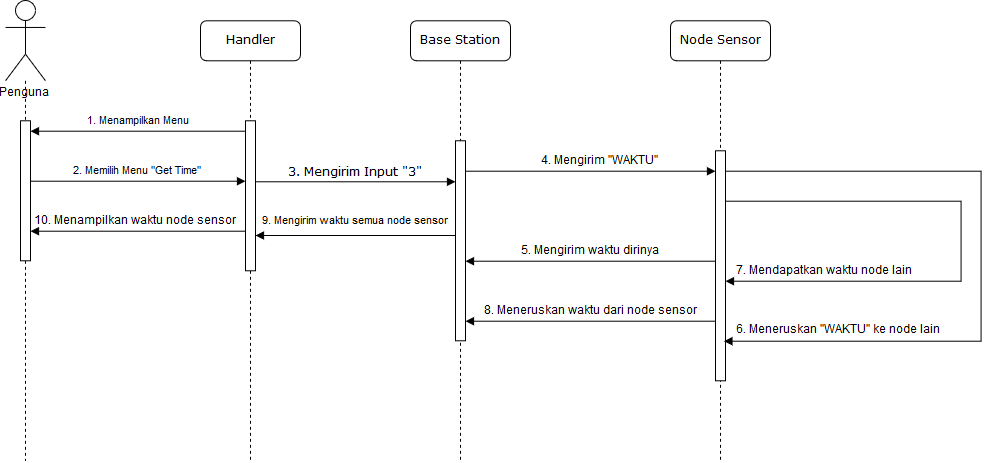

The diagram above was exported from draw.io. Its source (the exported page's mxGraphModel, read from the mxfile embedded in the PNG):
<mxGraphModel dx="813" dy="741" grid="1" gridSize="10" guides="1" tooltips="1" connect="1" arrows="1" fold="1" page="1" pageScale="1" pageWidth="1100" pageHeight="850" background="#ffffff" math="0" shadow="0">
  <root>
    <mxCell id="0" />
    <mxCell id="1" parent="0" />
    <mxCell id="2" value="Handler" style="shape=umlLifeline;perimeter=lifelinePerimeter;whiteSpace=wrap;html=1;container=1;collapsible=0;recursiveResize=0;outlineConnect=0;rounded=1;shadow=0;comic=0;labelBackgroundColor=none;strokeColor=#000000;strokeWidth=1;fillColor=#FFFFFF;fontFamily=Verdana;fontSize=12;fontColor=#000000;align=center;" vertex="1" parent="1">
      <mxGeometry x="225" y="1114.2857142857142" width="100" height="440" as="geometry" />
    </mxCell>
    <mxCell id="3" value="" style="html=1;points=[];perimeter=orthogonalPerimeter;rounded=0;shadow=0;comic=0;labelBackgroundColor=none;strokeColor=#000000;strokeWidth=1;fillColor=#FFFFFF;fontFamily=Verdana;fontSize=12;fontColor=#000000;align=center;" vertex="1" parent="2">
      <mxGeometry x="45" y="100" width="10" height="150" as="geometry" />
    </mxCell>
    <mxCell id="4" value="Base Station" style="shape=umlLifeline;perimeter=lifelinePerimeter;whiteSpace=wrap;html=1;container=1;collapsible=0;recursiveResize=0;outlineConnect=0;rounded=1;shadow=0;comic=0;labelBackgroundColor=none;strokeColor=#000000;strokeWidth=1;fillColor=#FFFFFF;fontFamily=Verdana;fontSize=12;fontColor=#000000;align=center;" vertex="1" parent="1">
      <mxGeometry x="435" y="1114.2857142857142" width="100" height="440" as="geometry" />
    </mxCell>
    <mxCell id="5" value="" style="html=1;points=[];perimeter=orthogonalPerimeter;rounded=0;shadow=0;comic=0;labelBackgroundColor=none;strokeColor=#000000;strokeWidth=1;fillColor=#FFFFFF;fontFamily=Verdana;fontSize=12;fontColor=#000000;align=center;" vertex="1" parent="4">
      <mxGeometry x="45" y="120" width="10" height="200" as="geometry" />
    </mxCell>
    <mxCell id="6" value="Node Sensor" style="shape=umlLifeline;perimeter=lifelinePerimeter;whiteSpace=wrap;html=1;container=1;collapsible=0;recursiveResize=0;outlineConnect=0;rounded=1;shadow=0;comic=0;labelBackgroundColor=none;strokeColor=#000000;strokeWidth=1;fillColor=#FFFFFF;fontFamily=Verdana;fontSize=12;fontColor=#000000;align=center;" vertex="1" parent="1">
      <mxGeometry x="695" y="1114.2857142857142" width="100" height="440" as="geometry" />
    </mxCell>
    <mxCell id="7" value="" style="html=1;points=[];perimeter=orthogonalPerimeter;rounded=0;shadow=0;comic=0;labelBackgroundColor=none;strokeColor=#000000;strokeWidth=1;fillColor=#FFFFFF;fontFamily=Verdana;fontSize=12;fontColor=#000000;align=center;" vertex="1" parent="6">
      <mxGeometry x="45" y="130" width="10" height="230" as="geometry" />
    </mxCell>
    <mxCell id="8" style="edgeStyle=orthogonalEdgeStyle;rounded=0;orthogonalLoop=1;jettySize=auto;html=1;startArrow=none;startFill=0;endArrow=block;endFill=1;" edge="1" parent="6" source="7">
      <mxGeometry relative="1" as="geometry">
        <mxPoint x="54" y="320" as="targetPoint" />
        <Array as="points">
          <mxPoint x="310" y="150" />
          <mxPoint x="310" y="320" />
        </Array>
      </mxGeometry>
    </mxCell>
    <mxCell id="9" style="edgeStyle=orthogonalEdgeStyle;rounded=0;orthogonalLoop=1;jettySize=auto;html=1;startArrow=none;startFill=0;endArrow=block;endFill=1;" edge="1" parent="6" source="7" target="7">
      <mxGeometry relative="1" as="geometry">
        <mxPoint x="65" y="160.3529411764706" as="sourcePoint" />
        <mxPoint x="64.35294117647072" y="329.7647058823529" as="targetPoint" />
        <Array as="points">
          <mxPoint x="290" y="180" />
          <mxPoint x="290" y="260" />
        </Array>
      </mxGeometry>
    </mxCell>
    <mxCell id="10" value="3. Mengirim Input &quot;3&quot;" style="html=1;verticalAlign=bottom;endArrow=block;labelBackgroundColor=none;fontFamily=Verdana;fontSize=12;edgeStyle=elbowEdgeStyle;elbow=vertical;" edge="1" source="3" parent="1">
      <mxGeometry relative="1" as="geometry">
        <mxPoint x="310" y="1275.2857142857142" as="sourcePoint" />
        <mxPoint x="480" y="1275.2857142857142" as="targetPoint" />
        <Array as="points">
          <mxPoint x="385" y="1275.2857142857142" />
          <mxPoint x="365" y="1255.2857142857142" />
        </Array>
        <mxPoint as="offset" />
      </mxGeometry>
    </mxCell>
    <mxCell id="11" value="Penguna" style="shape=umlActor;verticalLabelPosition=bottom;labelBackgroundColor=#ffffff;verticalAlign=top;html=1;outlineConnect=0;" vertex="1" parent="1">
      <mxGeometry x="30" y="1094.2857142857142" width="40" height="80" as="geometry" />
    </mxCell>
    <mxCell id="12" style="edgeStyle=orthogonalEdgeStyle;rounded=0;orthogonalLoop=1;jettySize=auto;html=1;startArrow=none;startFill=0;endArrow=none;endFill=0;dashed=1;" edge="1" source="13" parent="1">
      <mxGeometry relative="1" as="geometry">
        <mxPoint x="49.999999999999886" y="1554.2857142857142" as="targetPoint" />
      </mxGeometry>
    </mxCell>
    <mxCell id="13" value="" style="html=1;points=[];perimeter=orthogonalPerimeter;rounded=0;shadow=0;comic=0;labelBackgroundColor=none;strokeColor=#000000;strokeWidth=1;fillColor=#FFFFFF;fontFamily=Verdana;fontSize=12;fontColor=#000000;align=center;" vertex="1" parent="1">
      <mxGeometry x="45" y="1214.2857142857142" width="10" height="140" as="geometry" />
    </mxCell>
    <mxCell id="14" style="edgeStyle=orthogonalEdgeStyle;rounded=0;orthogonalLoop=1;jettySize=auto;html=1;dashed=1;endArrow=none;endFill=0;" edge="1" source="11" target="13" parent="1">
      <mxGeometry relative="1" as="geometry">
        <mxPoint x="145" y="1694.2857142857142" as="targetPoint" />
        <mxPoint x="145" y="1174.2857142857142" as="sourcePoint" />
      </mxGeometry>
    </mxCell>
    <mxCell id="15" value="1. Menampilkan Menu" style="edgeStyle=orthogonalEdgeStyle;rounded=0;orthogonalLoop=1;jettySize=auto;html=1;endArrow=block;endFill=1;startArrow=none;startFill=0;" edge="1" source="3" target="13" parent="1">
      <mxGeometry y="-10" relative="1" as="geometry">
        <Array as="points">
          <mxPoint x="265" y="1224.2857142857142" />
          <mxPoint x="265" y="1224.2857142857142" />
        </Array>
        <mxPoint as="offset" />
      </mxGeometry>
    </mxCell>
    <mxCell id="16" value="2. Memilih Menu &quot;Get Time&quot;" style="edgeStyle=orthogonalEdgeStyle;rounded=0;orthogonalLoop=1;jettySize=auto;html=1;endArrow=block;endFill=1;startArrow=none;startFill=0;" edge="1" source="13" target="3" parent="1">
      <mxGeometry y="10" relative="1" as="geometry">
        <mxPoint x="304.5" y="1283.638655462185" as="sourcePoint" />
        <mxPoint x="154.5" y="1283.638655462185" as="targetPoint" />
        <Array as="points">
          <mxPoint x="235" y="1274.2857142857142" />
          <mxPoint x="235" y="1274.2857142857142" />
        </Array>
        <mxPoint as="offset" />
      </mxGeometry>
    </mxCell>
    <mxCell id="17" value="6. Meneruskan &quot;WAKTU&quot; ke node lain" style="text;html=1;" vertex="1" parent="1">
      <mxGeometry x="759" y="1411.2857142857142" width="210" height="15" as="geometry" />
    </mxCell>
    <mxCell id="18" style="edgeStyle=orthogonalEdgeStyle;rounded=0;orthogonalLoop=1;jettySize=auto;html=1;startArrow=none;startFill=0;endArrow=block;endFill=1;" edge="1" source="5" target="7" parent="1">
      <mxGeometry relative="1" as="geometry">
        <Array as="points">
          <mxPoint x="585" y="1264.2857142857142" />
          <mxPoint x="585" y="1264.2857142857142" />
        </Array>
      </mxGeometry>
    </mxCell>
    <mxCell id="19" value="4. Mengirim &quot;WAKTU&quot;" style="text;html=1;resizable=0;points=[];align=center;verticalAlign=middle;labelBackgroundColor=#ffffff;" vertex="1" connectable="0" parent="18">
      <mxGeometry x="0.2213" y="4" relative="1" as="geometry">
        <mxPoint x="-19.5" y="-6.5" as="offset" />
      </mxGeometry>
    </mxCell>
    <mxCell id="20" style="edgeStyle=orthogonalEdgeStyle;rounded=0;orthogonalLoop=1;jettySize=auto;html=1;startArrow=none;startFill=0;endArrow=block;endFill=1;" edge="1" source="7" target="5" parent="1">
      <mxGeometry relative="1" as="geometry">
        <Array as="points">
          <mxPoint x="625" y="1354.2857142857142" />
          <mxPoint x="625" y="1354.2857142857142" />
        </Array>
      </mxGeometry>
    </mxCell>
    <mxCell id="21" value="5. Mengirim waktu dirinya" style="text;html=1;resizable=0;points=[];align=center;verticalAlign=middle;labelBackgroundColor=#ffffff;" vertex="1" connectable="0" parent="20">
      <mxGeometry x="0.0368" y="-19" relative="1" as="geometry">
        <mxPoint x="4" y="9" as="offset" />
      </mxGeometry>
    </mxCell>
    <mxCell id="22" style="edgeStyle=orthogonalEdgeStyle;rounded=0;orthogonalLoop=1;jettySize=auto;html=1;startArrow=none;startFill=0;endArrow=block;endFill=1;" edge="1" source="7" target="5" parent="1">
      <mxGeometry relative="1" as="geometry">
        <Array as="points">
          <mxPoint x="615" y="1414.2857142857142" />
          <mxPoint x="615" y="1414.2857142857142" />
        </Array>
      </mxGeometry>
    </mxCell>
    <mxCell id="23" value="8. Meneruskan waktu dari node sensor" style="text;html=1;resizable=0;points=[];align=center;verticalAlign=middle;labelBackgroundColor=#ffffff;" vertex="1" connectable="0" parent="22">
      <mxGeometry x="-0.089" y="-3" relative="1" as="geometry">
        <mxPoint x="-11" y="-7" as="offset" />
      </mxGeometry>
    </mxCell>
    <mxCell id="24" value="7. Mendapatkan waktu node lain" style="text;html=1;" vertex="1" parent="1">
      <mxGeometry x="759" y="1351.7857142857142" width="210" height="15" as="geometry" />
    </mxCell>
    <mxCell id="25" value="9. Mengirim waktu semua node sensor" style="edgeStyle=orthogonalEdgeStyle;rounded=0;orthogonalLoop=1;jettySize=auto;html=1;startArrow=none;startFill=0;endArrow=block;endFill=1;" edge="1" source="5" target="3" parent="1">
      <mxGeometry y="-15" relative="1" as="geometry">
        <Array as="points">
          <mxPoint x="435" y="1329.2857142857142" />
          <mxPoint x="435" y="1329.2857142857142" />
        </Array>
        <mxPoint as="offset" />
      </mxGeometry>
    </mxCell>
    <mxCell id="26" style="edgeStyle=orthogonalEdgeStyle;rounded=0;orthogonalLoop=1;jettySize=auto;html=1;startArrow=none;startFill=0;endArrow=block;endFill=1;" edge="1" source="3" target="13" parent="1">
      <mxGeometry relative="1" as="geometry">
        <Array as="points">
          <mxPoint x="205" y="1324.2857142857142" />
          <mxPoint x="205" y="1324.2857142857142" />
        </Array>
      </mxGeometry>
    </mxCell>
    <mxCell id="27" value="10. Menampilkan waktu node sensor" style="text;html=1;resizable=0;points=[];align=center;verticalAlign=middle;labelBackgroundColor=#ffffff;" vertex="1" connectable="0" parent="26">
      <mxGeometry x="0.2847" relative="1" as="geometry">
        <mxPoint x="28" y="-10.5" as="offset" />
      </mxGeometry>
    </mxCell>
  </root>
</mxGraphModel>